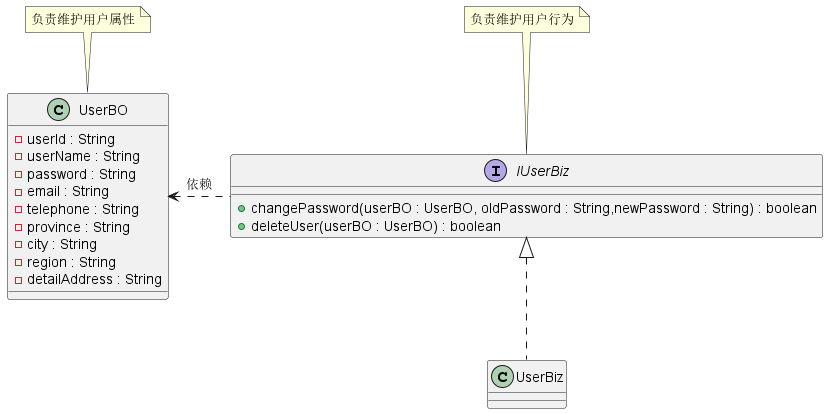

The diagram above was rendered by PlantUML. Its source (embedded in the PNG):
@startuml
'https://plantuml.com/class-diagram
class UserBO {
    - userId : String
    - userName : String
    - password : String
    - email : String
    - telephone : String
    - province : String
    - city : String
    - region : String
    - detailAddress : String
}
note top of UserBO: 负责维护用户属性
interface IUserBiz {
    + changePassword(userBO : UserBO, oldPassword : String,newPassword : String) : boolean
    + deleteUser(userBO : UserBO) : boolean
}
note top of IUserBiz: 负责维护用户行为
UserBO <...right IUserBiz: 依赖
class UserBiz implements IUserBiz {}
@enduml